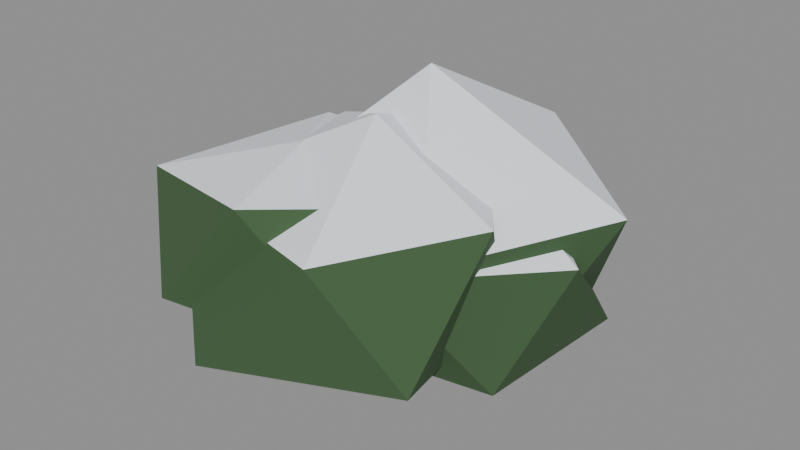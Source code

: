 # Source: shrub-2.blend  (saved by Blender 5.2.44; exported with 4.5.12 LTS)
import bpy
from mathutils import Matrix  # noqa: F401  (used for matrix-valued properties, if any)

bpy.ops.wm.read_factory_settings(use_empty=True)
scene = bpy.context.scene
scene.name = 'Scene'

# ---- materials (node trees are filled in below, after node groups)
mat_shrub_shrub = bpy.data.materials.new('Shrub_shrub')
mat_shrub_shrub.use_backface_culling = True
mat_snow = bpy.data.materials.new('Snow')
mat_snow.use_backface_culling = True

# ---- material node trees
mat_shrub_shrub.use_nodes = True; mat_shrub_shrub.node_tree.nodes.clear()
_N = mat_shrub_shrub.node_tree.nodes; _L = mat_shrub_shrub.node_tree.links
n0 = _N.new('ShaderNodeBsdfPrincipled'); n0.name = 'Principled BSDF'; n0.location = (-200, 100)
n0.inputs[0].default_value = (0.04971, 0.107, 0.04231, 1.0)
n0.inputs[2].default_value = 0.92
n0.inputs[10].default_value = 0.005
n1 = _N.new('ShaderNodeOutputMaterial'); n1.name = 'Material Output'; n1.location = (200, 100)
_L.new(n0.outputs[0], n1.inputs[0])
n1.is_active_output = True
mat_snow.use_nodes = True; mat_snow.node_tree.nodes.clear()
_N = mat_snow.node_tree.nodes; _L = mat_snow.node_tree.links
n0 = _N.new('ShaderNodeBsdfPrincipled'); n0.name = 'Principled BSDF'; n0.location = (-200, 100)
n0.inputs[0].default_value = (0.855, 0.8879, 0.956, 1.0)
n0.inputs[2].default_value = 0.8
n0.inputs[10].default_value = 0.005
n1 = _N.new('ShaderNodeOutputMaterial'); n1.name = 'Material Output'; n1.location = (200, 100)
_L.new(n0.outputs[0], n1.inputs[0])
n1.is_active_output = True

# ---- meshes
me_shrub_2 = bpy.data.meshes.new('shrub-2')
me_shrub_2.from_pydata([(0.189, 0.1417, -0.08351), (0.6336, -0.03726, 0.0121), (0.03926, -0.2692, 0.117), (-0.1906, 0.2546, 0.1353), (0.09922, 0.6404, 0.05745), (0.6932, 0.5312, 0.03563), (0.3824, -0.2609, 0.4117), (-0.0661, -0.1271, 0.442), (-0.1405, 0.4549, 0.4207), (0.3126, 0.6422, 0.395), (0.7903, 0.1373, 0.426), (0.279, 0.2858, 0.6647), (0.07159, 0.1367, -0.07512), (0.5375, -0.3208, 0.108), (-0.08495, -0.5689, 0.08622), (-0.5016, 0.07397, 0.1589), (-0.2539, 0.5826, 0.1258), (0.3998, 0.3444, 0.06732), (0.2754, -0.4525, 0.4965), (-0.4731, -0.2348, 0.4602), (-0.3629, 0.4203, 0.5367), (0.08507, 0.6442, 0.5734), (0.6097, -0.03439, 0.5584), (0.09632, 0.06091, 0.7516), (0.2663, 0.2427, -0.1286), (0.6084, 0.05509, 0.03627), (0.05131, -0.1857, 0.1884), (-0.3818, 0.1862, 0.1504), (0.07297, 0.731, 0.1326), (0.6307, 0.5129, 0.1236), (0.469, -0.2016, 0.4497), (-0.1278, 0.003214, 0.5874), (-0.2425, 0.5218, 0.4589), (0.2713, 0.802, 0.5771), (0.8366, 0.313, 0.5324), (0.1314, 0.2842, 0.8613), (-0.1556, 0.08442, -0.05322), (0.3857, -0.2707, 0.1022), (-0.3156, -0.4934, 0.1994), (-0.5155, -0.05528, 0.05377), (-0.2264, 0.3756, 0.1498), (0.3657, 0.3749, 0.1109), (-0.01242, -0.4354, 0.5808), (-0.5482, -0.2846, 0.5142), (-0.3918, 0.3653, 0.5433), (0.09795, 0.4997, 0.4736), (0.4303, -0.02907, 0.5715), (-0.0989, -0.05363, 0.6484)], [], [(0, 1, 2), (1, 0, 5), (0, 2, 3), (0, 3, 4), (0, 4, 5), (1, 5, 10), (2, 1, 6), (3, 2, 7), (4, 3, 8), (5, 4, 9), (1, 10, 6), (2, 6, 7), (3, 7, 8), (4, 8, 9), (5, 9, 10), (6, 10, 11), (7, 6, 11), (8, 7, 11), (9, 8, 11), (10, 9, 11), (12, 13, 14), (13, 12, 17), (12, 14, 15), (12, 15, 16), (12, 16, 17), (13, 17, 22), (14, 13, 18), (15, 14, 19), (16, 15, 20), (17, 16, 21), (13, 22, 18), (14, 18, 19), (15, 19, 20), (16, 20, 21), (17, 21, 22), (18, 22, 23), (19, 18, 23), (20, 19, 23), (21, 20, 23), (22, 21, 23), (24, 25, 26), (25, 24, 29), (24, 26, 27), (24, 27, 28), (24, 28, 29), (25, 29, 34), (26, 25, 30), (27, 26, 31), (28, 27, 32), (29, 28, 33), (25, 34, 30), (26, 30, 31), (27, 31, 32), (28, 32, 33), (29, 33, 34), (30, 34, 35), (31, 30, 35), (32, 31, 35), (33, 32, 35), (34, 33, 35), (36, 37, 38), (37, 36, 41), (36, 38, 39), (36, 39, 40), (36, 40, 41), (37, 41, 46), (38, 37, 42), (39, 38, 43), (40, 39, 44), (41, 40, 45), (37, 46, 42), (38, 42, 43), (39, 43, 44), (40, 44, 45), (41, 45, 46), (42, 46, 47), (43, 42, 47), (44, 43, 47), (45, 44, 47), (46, 45, 47)])
me_shrub_2.polygons.foreach_set('material_index', [0, 0, 0, 0, 0, 0, 0, 0, 0, 0, 0, 0, 0, 0, 0, 1, 1, 1, 1, 1, 0, 0, 0, 0, 0, 0, 0, 0, 0, 0, 0, 0, 0, 0, 0, 1, 1, 1, 1, 1, 0, 0, 0, 0, 0, 0, 0, 0, 0, 0, 0, 0, 0, 0, 0, 1, 1, 1, 1, 1, 0, 0, 0, 0, 0, 0, 0, 0, 0, 0, 0, 0, 0, 0, 0, 1, 1, 1, 1, 1])
me_shrub_2.materials.append(mat_shrub_shrub)
me_shrub_2.materials.append(mat_snow)
me_shrub_2.update()

# ---- objects
ob_shrub_2 = bpy.data.objects.new('shrub-2', me_shrub_2)

# ---- transforms, parenting, visibility, modifiers, constraints
ob_shrub_2.location = (0.0, 0.0, 0.0)

# ---- collection membership
scene.collection.objects.link(ob_shrub_2)

# ---- scene / render settings (as saved in the file)
scene.frame_start = 1; scene.frame_end = 250; scene.frame_set(1)
scene.render.engine = 'BLENDER_EEVEE_NEXT'
scene.render.bake_bias = 0.0
scene.render.bake_samples = 0
scene.render.compositor_device = 'GPU'
scene.eevee.use_volume_custom_range = False
scene.eevee.fast_gi_thickness_near = 0.1
scene.eevee.fast_gi_thickness_far = 0.0
scene.eevee.ray_tracing_options.screen_trace_thickness = 0.1
bpy.context.view_layer.update()

# ---- added for rendering (the .blend has no active camera and no usable light): camera, sun + grey world if the file has none
cam_auto = bpy.data.cameras.new('AutoCamera')
cam_auto.lens = 50.0
cam_auto.sensor_width = 36.0
cam_auto.clip_end = 1000.0
ob_auto_camera = bpy.data.objects.new('AutoCamera', cam_auto)
scene.collection.objects.link(ob_auto_camera)
ob_auto_camera.location = (2.16641, -2.31008, 1.98411)
ob_auto_camera.rotation_euler = (1.09748, -7.21219e-08, 0.694738)
scene.camera = ob_auto_camera
light_auto_sun = bpy.data.lights.new('AutoSun', 'SUN')
light_auto_sun.energy = 3.0
light_auto_sun.angle = 0.0523599
ob_auto_sun = bpy.data.objects.new('AutoSun', light_auto_sun)
scene.collection.objects.link(ob_auto_sun)
ob_auto_sun.rotation_euler = (0.872665, 0.174533, 0.523599)
if scene.world is None:
    world_auto = bpy.data.worlds.new('AutoWorld')
    world_auto.color = (0.3, 0.3, 0.3)
    scene.world = world_auto
bpy.context.view_layer.update()
